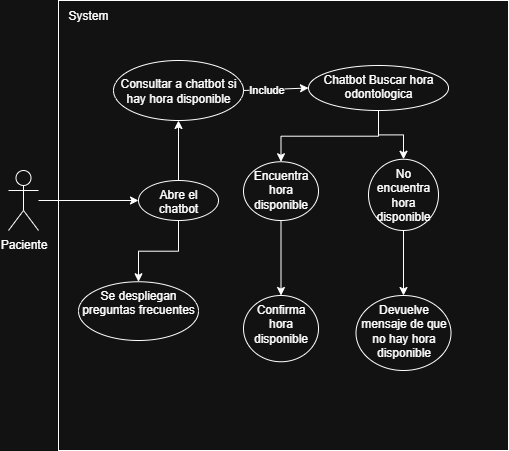

The diagram above was exported from draw.io. Its source (the exported page's mxGraphModel, read from the mxfile embedded in the PNG):
<mxGraphModel dx="1000" dy="539" grid="1" gridSize="10" guides="1" tooltips="1" connect="1" arrows="1" fold="1" page="1" pageScale="1" pageWidth="827" pageHeight="1169" math="0" shadow="0">
  <root>
    <mxCell id="0" />
    <mxCell id="1" parent="0" />
    <mxCell id="aRC-aFy3gmGswShqCsxB-12" value="" style="whiteSpace=wrap;html=1;aspect=fixed;" parent="1" vertex="1">
      <mxGeometry x="80" y="30" width="450" height="450" as="geometry" />
    </mxCell>
    <mxCell id="aRC-aFy3gmGswShqCsxB-19" value="" style="edgeStyle=orthogonalEdgeStyle;rounded=0;orthogonalLoop=1;jettySize=auto;html=1;" parent="1" source="aRC-aFy3gmGswShqCsxB-1" target="aRC-aFy3gmGswShqCsxB-18" edge="1">
      <mxGeometry relative="1" as="geometry" />
    </mxCell>
    <mxCell id="aRC-aFy3gmGswShqCsxB-1" value="Paciente" style="shape=umlActor;verticalLabelPosition=bottom;verticalAlign=top;html=1;outlineConnect=0;" parent="1" vertex="1">
      <mxGeometry x="30" y="200" width="30" height="60" as="geometry" />
    </mxCell>
    <mxCell id="aRC-aFy3gmGswShqCsxB-3" value="Consultar a chatbot si hay hora disponible" style="ellipse;whiteSpace=wrap;html=1;" parent="1" vertex="1">
      <mxGeometry x="135" y="90" width="130" height="60" as="geometry" />
    </mxCell>
    <mxCell id="aRC-aFy3gmGswShqCsxB-26" value="" style="edgeStyle=orthogonalEdgeStyle;rounded=0;orthogonalLoop=1;jettySize=auto;html=1;" parent="1" source="aRC-aFy3gmGswShqCsxB-6" target="aRC-aFy3gmGswShqCsxB-25" edge="1">
      <mxGeometry relative="1" as="geometry" />
    </mxCell>
    <mxCell id="aRC-aFy3gmGswShqCsxB-30" value="" style="edgeStyle=orthogonalEdgeStyle;rounded=0;orthogonalLoop=1;jettySize=auto;html=1;" parent="1" source="aRC-aFy3gmGswShqCsxB-6" target="aRC-aFy3gmGswShqCsxB-29" edge="1">
      <mxGeometry relative="1" as="geometry" />
    </mxCell>
    <mxCell id="aRC-aFy3gmGswShqCsxB-6" value="&lt;font style=&quot;vertical-align: inherit;&quot; dir=&quot;auto&quot;&gt;&lt;font style=&quot;vertical-align: inherit;&quot; dir=&quot;auto&quot;&gt;&lt;font style=&quot;vertical-align: inherit;&quot; dir=&quot;auto&quot;&gt;&lt;font style=&quot;vertical-align: inherit;&quot; dir=&quot;auto&quot;&gt;&lt;font style=&quot;vertical-align: inherit;&quot; dir=&quot;auto&quot;&gt;&lt;font style=&quot;vertical-align: inherit;&quot; dir=&quot;auto&quot;&gt;&lt;font style=&quot;vertical-align: inherit;&quot; dir=&quot;auto&quot;&gt;&lt;font style=&quot;vertical-align: inherit;&quot; dir=&quot;auto&quot;&gt;Chatbot Buscar hora odontologica&lt;/font&gt;&lt;/font&gt;&lt;/font&gt;&lt;/font&gt;&lt;/font&gt;&lt;/font&gt;&lt;/font&gt;&lt;/font&gt;" style="ellipse;whiteSpace=wrap;html=1;verticalAlign=top;" parent="1" vertex="1">
      <mxGeometry x="330" y="95" width="140" height="45" as="geometry" />
    </mxCell>
    <mxCell id="aRC-aFy3gmGswShqCsxB-8" value="" style="endArrow=classic;html=1;rounded=0;exitX=1;exitY=0.5;exitDx=0;exitDy=0;entryX=0;entryY=0.5;entryDx=0;entryDy=0;" parent="1" source="aRC-aFy3gmGswShqCsxB-3" target="aRC-aFy3gmGswShqCsxB-6" edge="1">
      <mxGeometry width="50" height="50" relative="1" as="geometry">
        <mxPoint x="260" y="290" as="sourcePoint" />
        <mxPoint x="430" y="220" as="targetPoint" />
      </mxGeometry>
    </mxCell>
    <mxCell id="aRC-aFy3gmGswShqCsxB-10" value="Include" style="edgeLabel;html=1;align=center;verticalAlign=middle;resizable=0;points=[];" parent="aRC-aFy3gmGswShqCsxB-8" vertex="1" connectable="0">
      <mxGeometry x="0.0082" y="1" relative="1" as="geometry">
        <mxPoint x="-10" y="1" as="offset" />
      </mxGeometry>
    </mxCell>
    <mxCell id="aRC-aFy3gmGswShqCsxB-13" value="System" style="text;html=1;align=center;verticalAlign=middle;whiteSpace=wrap;rounded=0;" parent="1" vertex="1">
      <mxGeometry x="80" y="30" width="60" height="30" as="geometry" />
    </mxCell>
    <mxCell id="aRC-aFy3gmGswShqCsxB-22" style="edgeStyle=orthogonalEdgeStyle;rounded=0;orthogonalLoop=1;jettySize=auto;html=1;" parent="1" source="aRC-aFy3gmGswShqCsxB-18" target="aRC-aFy3gmGswShqCsxB-3" edge="1">
      <mxGeometry relative="1" as="geometry" />
    </mxCell>
    <mxCell id="xwr1lQINTukIxK7KkRBI-2" value="" style="edgeStyle=orthogonalEdgeStyle;rounded=0;orthogonalLoop=1;jettySize=auto;html=1;" parent="1" source="aRC-aFy3gmGswShqCsxB-18" target="xwr1lQINTukIxK7KkRBI-1" edge="1">
      <mxGeometry relative="1" as="geometry" />
    </mxCell>
    <mxCell id="aRC-aFy3gmGswShqCsxB-18" value="Abre el chatbot" style="ellipse;whiteSpace=wrap;html=1;verticalAlign=top;" parent="1" vertex="1">
      <mxGeometry x="160" y="210" width="80" height="40" as="geometry" />
    </mxCell>
    <mxCell id="aRC-aFy3gmGswShqCsxB-32" value="" style="edgeStyle=orthogonalEdgeStyle;rounded=0;orthogonalLoop=1;jettySize=auto;html=1;" parent="1" source="aRC-aFy3gmGswShqCsxB-25" target="aRC-aFy3gmGswShqCsxB-31" edge="1">
      <mxGeometry relative="1" as="geometry" />
    </mxCell>
    <mxCell id="aRC-aFy3gmGswShqCsxB-25" value="Encuentra hora disponible" style="ellipse;whiteSpace=wrap;html=1;verticalAlign=top;" parent="1" vertex="1">
      <mxGeometry x="265" y="191.25" width="75" height="58.75" as="geometry" />
    </mxCell>
    <mxCell id="aRC-aFy3gmGswShqCsxB-34" value="" style="edgeStyle=orthogonalEdgeStyle;rounded=0;orthogonalLoop=1;jettySize=auto;html=1;" parent="1" source="aRC-aFy3gmGswShqCsxB-29" target="aRC-aFy3gmGswShqCsxB-33" edge="1">
      <mxGeometry relative="1" as="geometry" />
    </mxCell>
    <mxCell id="aRC-aFy3gmGswShqCsxB-29" value="No encuentra hora disponible&lt;div&gt;&lt;br&gt;&lt;/div&gt;" style="ellipse;whiteSpace=wrap;html=1;verticalAlign=top;" parent="1" vertex="1">
      <mxGeometry x="390" y="188.75" width="70" height="71.25" as="geometry" />
    </mxCell>
    <mxCell id="aRC-aFy3gmGswShqCsxB-31" value="Confirma hora disponible" style="ellipse;whiteSpace=wrap;html=1;verticalAlign=top;" parent="1" vertex="1">
      <mxGeometry x="265" y="325" width="75" height="66.25" as="geometry" />
    </mxCell>
    <mxCell id="aRC-aFy3gmGswShqCsxB-33" value="Devuelve mensaje de que no hay hora disponible" style="ellipse;whiteSpace=wrap;html=1;verticalAlign=top;" parent="1" vertex="1">
      <mxGeometry x="377.5" y="325" width="95" height="75" as="geometry" />
    </mxCell>
    <mxCell id="xwr1lQINTukIxK7KkRBI-1" value="Se despliegan preguntas frecuentes" style="ellipse;whiteSpace=wrap;html=1;verticalAlign=top;" parent="1" vertex="1">
      <mxGeometry x="100" y="311.25" width="120" height="58.75" as="geometry" />
    </mxCell>
  </root>
</mxGraphModel>